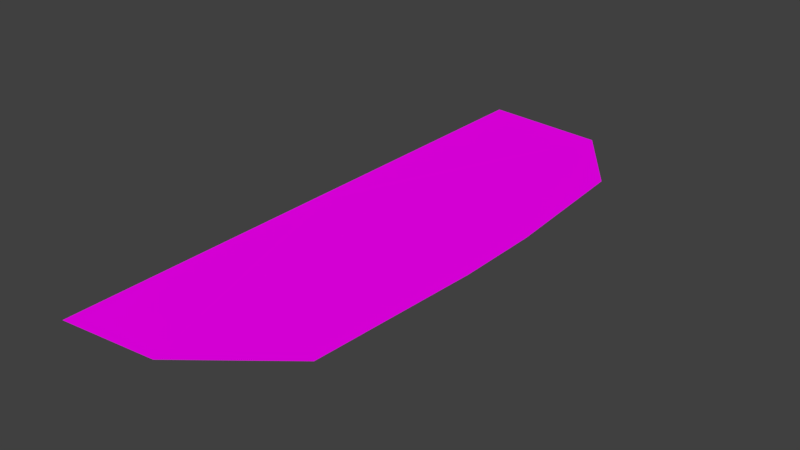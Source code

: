 # Source: aucman_bdrop_sea.blend  (saved by Blender 2.79.0; exported with 4.5.12 LTS)
import bpy
from mathutils import Matrix  # noqa: F401  (used for matrix-valued properties, if any)

bpy.ops.wm.read_factory_settings(use_empty=True)
scene = bpy.context.scene
scene.name = 'Scene'

# ---- collections
col_collection_1 = bpy.data.collections.new('Collection 1'); scene.collection.children.link(col_collection_1)

# ---- images (referenced by path relative to the original .blend; pixels are not part of the script)
import os
ASSET_DIR = os.environ.get("B2B_ASSET_DIR", "")  # directory of the original .blend (textures are referenced by path, not embedded)
HERE = os.path.dirname(os.path.abspath(__file__))  # packed textures are extracted next to this script under _unpacked/

def load_image(name, relpath, width, height, colorspace="sRGB"):
    """Load a texture the original file referenced (path relative to the .blend, or extracted next to this script)."""
    p = next((c for c in (os.path.join(HERE, relpath), os.path.join(ASSET_DIR, relpath)) if relpath and os.path.exists(c)), "")
    if p:
        img = bpy.data.images.load(p, check_existing=True)
        img.name = name
    else:  # same state as the original file: an image datablock whose file is absent (Cycles renders it pink)
        img = bpy.data.images.new(name, width, height)
        img.source = "FILE"
        img.filepath = "//" + (relpath or name)
    img.colorspace_settings.name = colorspace
    return img
img_water_foam_df_texture_dds = load_image('water_foam_df.texture.dds', 'water_foam_df.texture.dds', 1024, 1024, 'sRGB')
img_sfm_terrain_sand_wet_df_texture_dds = load_image('sfm_terrain_sand_wet_df.texture.dds', 'sfm_terrain_sand_wet_df.texture.dds', 1024, 1024, 'sRGB')

# ---- materials (node trees are filled in below, after node groups)
mat_mtl_ocean = bpy.data.materials.new('mtl_ocean')
mat_mtl_ocean.alpha_threshold = 0.0
mat_mtl_ocean.roughness = 0.5
mat_mtl_seadrop = bpy.data.materials.new('mtl_seadrop')
mat_mtl_seadrop.alpha_threshold = 0.0
mat_mtl_seadrop.roughness = 0.5
mat_mtl_seasand = bpy.data.materials.new('mtl_seasand')
mat_mtl_seasand.alpha_threshold = 0.0
mat_mtl_seasand.roughness = 0.5

# ---- material node trees
mat_mtl_ocean.use_nodes = True; mat_mtl_ocean.node_tree.nodes.clear()
_N = mat_mtl_ocean.node_tree.nodes; _L = mat_mtl_ocean.node_tree.links
n0 = _N.new('ShaderNodeOutputMaterial'); n0.name = 'Material Output'; n0.location = (300, 300)
n1 = _N.new('ShaderNodeBsdfDiffuse'); n1.name = 'Diffuse BSDF'; n1.location = (10, 300)
n2 = _N.new('ShaderNodeTexImage'); n2.name = 'Image Texture'; n2.location = (-182, 290)
n2.width = 140
n2.image = img_water_foam_df_texture_dds
_L.new(n1.outputs[0], n0.inputs[0])
_L.new(n2.outputs[0], n1.inputs[0])
n0.is_active_output = True
mat_mtl_seadrop.use_nodes = True; mat_mtl_seadrop.node_tree.nodes.clear()
_N = mat_mtl_seadrop.node_tree.nodes; _L = mat_mtl_seadrop.node_tree.links
n0 = _N.new('ShaderNodeOutputMaterial'); n0.name = 'Material Output'; n0.location = (300, 300)
n1 = _N.new('ShaderNodeBsdfDiffuse'); n1.name = 'Diffuse BSDF'; n1.location = (10, 300)
n2 = _N.new('ShaderNodeTexImage'); n2.name = 'Image Texture'; n2.location = (-212, 305)
n2.width = 140
n2.image = img_sfm_terrain_sand_wet_df_texture_dds
_L.new(n1.outputs[0], n0.inputs[0])
_L.new(n2.outputs[0], n1.inputs[0])
n0.is_active_output = True
mat_mtl_seasand.use_nodes = True; mat_mtl_seasand.node_tree.nodes.clear()
_N = mat_mtl_seasand.node_tree.nodes; _L = mat_mtl_seasand.node_tree.links
n0 = _N.new('ShaderNodeOutputMaterial'); n0.name = 'Material Output'; n0.location = (300, 300)
n1 = _N.new('ShaderNodeBsdfDiffuse'); n1.name = 'Diffuse BSDF'; n1.location = (10, 300)
n2 = _N.new('ShaderNodeTexImage'); n2.name = 'Image Texture'; n2.location = (-182, 290)
n2.width = 140
n2.image = img_sfm_terrain_sand_wet_df_texture_dds
_L.new(n1.outputs[0], n0.inputs[0])
_L.new(n2.outputs[0], n1.inputs[0])
n0.is_active_output = True

# ---- world
world_world = bpy.data.worlds.new('World'); scene.world = world_world
world_world.color = (0.05088, 0.05088, 0.05088)
world_world.use_sun_shadow = False
world_world.sun_shadow_jitter_overblur = 0.0
world_world.cycles.sampling_method = 'MANUAL'

# ---- meshes
me_g_ocean = bpy.data.meshes.new('g_ocean')
me_g_ocean.from_pydata([(200.0, 0.0, -12.0), (200.0, 72.0, -12.0), (2000.0, 0.0, -12.0), (2000.0, 279.8, -12.0), (200.0, 144.0, -12.0), (2000.0, 559.5, -12.0), (1000.0, -2712.0, -12.0), (200.0, -72.0, -12.0), (1900.0, -1989.0, -12.0), (2000.0, -279.8, -12.0), (52.24, -2812.0, -10.78), (52.24, -72.0, -10.78), (52.24, -5.0, -10.78), (52.24, 72.0, -10.78), (52.24, 144.0, -10.78), (1300.0, 2812.0, -12.0), (52.24, 2912.0, -10.78), (1900.0, 1989.0, -12.0), (52.24, 30.05, -10.78), (200.0, 108.0, -12.0), (126.1, -72.0, -11.61), (126.2, 0.08422, -11.9), (200.0, 36.0, -12.0), (52.24, 108.0, -10.78), (126.3, 71.16, -11.9), (200.0, -36.0, -12.0), (52.24, -36.0, -10.78), (126.1, 144.0, -11.61), (126.6, 107.5, -11.9), (125.7, 36.59, -11.9), (125.6, -35.6, -11.9), (89.18, -72.0, -11.42), (88.68, -0.2577, -11.9), (88.8, 72.11, -11.9), (89.18, 144.0, -11.42), (163.1, -72.0, -11.81), (163.0, 0.06943, -11.9), (163.2, 71.83, -11.9), (163.1, 144.0, -11.81), (89.17, 108.1, -11.9), (163.3, 107.1, -11.9), (89.24, 36.58, -11.9), (163.0, 36.01, -11.9), (89.29, -36.11, -11.9), (162.9, -35.65, -11.9), (52.24, 22.0, -10.78), (200.0, 126.0, -12.0), (70.71, -72.0, -11.32), (70.77, -0.4727, -11.9), (200.0, 54.0, -12.0), (52.24, 90.0, -10.78), (70.75, 71.42, -11.9), (200.0, -18.0, -12.0), (52.24, -54.0, -10.78), (70.71, 144.0, -11.32), (52.24, 59.95, -10.78), (200.0, 90.0, -12.0), (144.6, -72.0, -11.71), (144.9, -0.1674, -11.9), (200.0, 18.0, -12.0), (52.24, 126.0, -10.78), (144.2, 72.18, -11.9), (200.0, -54.0, -12.0), (52.24, -18.0, -10.78), (144.6, 144.0, -11.71), (70.3, 107.6, -11.9), (144.9, 108.3, -11.9), (125.5, 90.22, -11.9), (126.0, 126.1, -11.9), (69.65, 30.96, -11.9), (145.2, 35.27, -11.9), (126.1, 17.93, -11.9), (126.1, 53.99, -11.9), (70.15, -36.27, -11.9), (144.5, -36.05, -11.9), (126.5, -54.2, -11.9), (126.1, -18.02, -11.9), (107.6, -72.0, -11.51), (107.3, -0.4553, -11.9), (108.0, 72.12, -11.9), (107.6, 144.0, -11.51), (181.5, -72.0, -11.9), (182.0, 0.4883, -11.9), (181.5, 71.85, -11.9), (107.8, 108.3, -11.9), (181.6, 107.9, -11.9), (107.1, 35.91, -11.9), (181.5, 35.65, -11.9), (107.6, -36.0, -11.9), (182.1, -35.42, -11.9), (163.1, -18.01, -11.9), (163.4, -54.38, -11.9), (89.81, -53.54, -11.9), (163.7, 53.61, -11.9), (163.4, 17.92, -11.9), (88.69, 18.28, -11.9), (162.7, 125.8, -11.9), (163.1, 90.01, -11.9), (89.81, 89.94, -11.9), (89.52, 125.5, -11.9), (89.07, 53.6, -11.9), (89.56, -18.44, -11.9), (108.2, -18.07, -11.9), (107.7, 54.87, -11.9), (107.6, 125.4, -11.9), (107.7, 89.87, -11.9), (181.1, 90.17, -11.9), (181.5, 126.0, -11.9), (107.5, 17.71, -11.9), (181.5, 17.5, -11.9), (182.1, 54.3, -11.9), (108.2, -53.99, -11.9), (181.8, -53.96, -11.9), (182.2, -18.31, -11.9), (144.2, -17.66, -11.9), (144.6, -53.82, -11.9), (71.02, -53.5, -11.9), (144.7, 54.33, -11.9), (145.0, 18.56, -11.9), (71.83, 20.36, -11.9), (144.6, 125.5, -11.9), (144.9, 90.18, -11.9), (70.8, 89.65, -11.9), (70.4, 125.9, -11.9), (68.7, 55.63, -11.9), (70.21, -17.97, -11.9), (181.5, 144.0, -11.9), (66.14, -1.355, -11.62), (61.5, -1.236, -11.34), (56.87, -2.118, -11.06), (66.38, 18.29, -11.62), (61.93, 20.43, -11.34), (56.63, 20.07, -11.06), (52.24, 17.5, -10.78), (52.24, 3.0, -10.78), (52.24, -2.5, -10.78), (71.01, 13.67, -11.9), (70.93, 8.955, -11.9), (70.85, 4.241, -11.9), (66.2, 4.306, -11.62), (61.54, 3.37, -11.34), (56.89, 1.435, -11.06), (66.26, 8.966, -11.62), (61.58, 7.977, -11.34), (56.91, 3.989, -11.06), (66.32, 13.63, -11.62), (61.89, 15.82, -11.34), (56.61, 15.52, -11.06)], [], [(59, 2, 22), (56, 3, 19), (4, 5, 17, 15), (31, 47, 10), (3, 49, 22, 2), (125, 12, 63), (69, 124, 55, 18), (87, 42, 94, 109), (80, 27, 16), (46, 4, 126, 107), (88, 102, 101, 43), (33, 98, 122, 51), (59, 22, 87, 109), (119, 18, 45, 132, 131, 130), (86, 103, 100, 41), (40, 66, 121, 97), (24, 79, 103, 72), (65, 23, 50, 122), (30, 88, 111, 75), (85, 107, 96, 40), (91, 115, 57, 35), (120, 68, 28, 66), (137, 136, 145, 142), (114, 58, 21, 76), (90, 36, 58, 114), (21, 71, 108, 78), (67, 105, 79, 24), (90, 114, 74, 44), (25, 89, 112, 62), (47, 116, 53, 11), (106, 85, 40, 97), (43, 73, 116, 92), (87, 110, 93, 42), (123, 54, 14, 60), (121, 66, 28, 67), (30, 76, 102, 88), (74, 30, 75, 115), (9, 2, 25, 62), (32, 48, 125, 101), (22, 49, 110, 87), (94, 42, 70, 118), (96, 120, 66, 40), (29, 72, 103, 86), (71, 29, 86, 108), (80, 34, 99, 104), (83, 37, 93, 110), (84, 39, 98, 105), (138, 137, 142, 139), (46, 107, 85, 19), (56, 106, 83, 1), (64, 27, 68, 120), (123, 60, 23, 65), (31, 92, 116, 47), (21, 78, 102, 76), (96, 38, 64, 120), (103, 79, 33, 100), (1, 83, 110, 49), (44, 74, 115, 91), (20, 75, 111, 77), (58, 118, 71, 21), (81, 112, 91, 35), (117, 61, 24, 72), (39, 65, 122, 98), (43, 101, 125, 73), (84, 104, 99, 39), (37, 97, 121, 61), (77, 111, 92, 31), (52, 113, 89, 25), (107, 126, 38, 96), (59, 109, 82, 0), (39, 99, 123, 65), (82, 36, 90, 113), (109, 94, 36, 82), (117, 72, 29, 70), (86, 41, 95, 108), (79, 105, 98, 33), (78, 32, 101, 102), (68, 104, 84, 28), (146, 131, 132, 147), (36, 94, 118, 58), (122, 50, 13, 51), (88, 43, 92, 111), (32, 119, 136, 137, 138, 48), (129, 141, 134, 135), (42, 93, 117, 70), (61, 121, 67, 24), (0, 82, 113, 52), (70, 29, 71, 118), (57, 115, 75, 20), (73, 26, 53, 116), (34, 54, 123, 99), (37, 61, 117, 93), (106, 97, 37, 83), (89, 113, 90, 44), (68, 27, 80, 104), (74, 114, 76, 30), (100, 124, 69, 41), (95, 41, 69, 119), (48, 138, 139, 127), (7, 62, 112, 81), (56, 19, 85, 106), (67, 28, 84, 105), (3, 1, 49), (5, 46, 19, 3), (0, 2, 59), (5, 4, 46), (108, 95, 32, 78), (1, 3, 56), (10, 20, 77), (7, 81, 6), (57, 20, 6), (6, 81, 35), (35, 57, 6), (77, 31, 10), (47, 11, 10), (6, 20, 10), (2, 0, 52), (2, 52, 25), (7, 9, 62), (125, 48, 127, 128, 129, 12), (126, 4, 15), (15, 16, 27), (14, 54, 16), (54, 34, 16), (126, 15, 38), (27, 64, 15), (38, 15, 64), (34, 80, 16), (119, 69, 18), (32, 95, 119), (130, 131, 146, 145), (129, 135, 12), (139, 142, 143, 140), (145, 146, 143, 142), (127, 139, 140, 128), (124, 51, 13, 55), (147, 133, 134, 144), (125, 63, 26, 73), (136, 119, 130, 145), (140, 144, 141), (112, 89, 44, 91), (132, 45, 133, 147), (143, 147, 144), (128, 140, 141, 129), (100, 33, 51, 124), (141, 144, 134), (140, 143, 144), (143, 146, 147), (6, 8, 9, 7)])
_uv = me_g_ocean.uv_layers.new(name='UVMap')
_uv.uv.foreach_set('vector', [5.786, 1.492, 41.88, 0.9554, 5.79, 2.156, 5.882, 4.167, 41.93, 6.469, 5.944, 4.842, 6.126, 6.224, 41.96, 11.93, 36.76, 35.62, 24.68, 47.91, 1.53, -2.172, 0.7655, -2.206, 4.209, -46.5, 41.93, 6.469, 5.807, 2.822, 5.79, 2.156, 41.88, 0.9554, 0.7197, 0.03774, -0.003906, 0.6172, -0.03126, 0.0637, 0.6624, 1.97, 0.6249, 2.983, -0.05343, 3.166, -0.05817, 1.939, 5.094, 2.153, 4.388, 2.175, 4.4, 1.481, 5.094, 1.469, 2.318, 6.561, 3.072, 6.533, 4.135, 50.47, 6.024, 5.521, 6.126, 6.224, 5.382, 6.322, 5.299, 5.609, 2.241, -0.6804, 2.252, 0.03855, 1.503, 0.01441, 1.497, -0.7005, 1.454, 3.648, 1.511, 4.374, 0.729, 4.38, 0.715, 3.63, 5.786, 1.492, 5.79, 2.156, 5.094, 2.153, 5.094, 1.469, 0.7578, 1.527, -0.05817, 1.939, -0.03516, 1.578, 0.1627, 1.568, 0.4109, 1.62, 0.6024, 1.515, 2.184, 2.181, 2.209, 2.94, 1.457, 2.896, 1.463, 2.206, 4.509, 4.932, 3.775, 5.029, 3.739, 4.306, 4.459, 4.261, 2.969, 3.577, 2.234, 3.634, 2.209, 2.94, 2.95, 2.895, 0.7269, 5.121, -0.02586, 5.16, -0.04065, 4.409, 0.729, 4.38, 2.963, -0.6429, 2.241, -0.6804, 2.282, -1.407, 3.023, -1.387, 5.232, 4.906, 5.299, 5.609, 4.544, 5.675, 4.509, 4.932, 4.502, -1.307, 3.755, -1.333, 3.797, -2.061, 4.544, -2.0, 3.806, 5.719, 3.041, 5.793, 3.031, 5.036, 3.775, 5.029, 0.8081, 1.136, 0.7753, 1.321, 0.6523, 1.371, 0.6602, 1.129, 3.678, 0.08966, 3.692, 0.7726, 2.955, 0.7697, 2.964, 0.05562, 4.415, 0.1006, 4.393, 0.7957, 3.692, 0.7726, 3.678, 0.08966, 2.955, 0.7697, 2.94, 1.472, 2.203, 1.456, 2.206, 0.7374, 2.959, 4.341, 2.239, 4.35, 2.234, 3.634, 2.969, 3.577, 4.415, 0.1006, 3.678, 0.08966, 3.715, -0.6315, 4.44, -0.5804, 5.862, -0.5055, 5.181, -0.5287, 5.222, -1.236, 5.918, -1.173, 0.7655, -2.206, 0.7543, -1.432, -0.04206, -1.473, -0.01107, -2.247, 5.16, 4.225, 5.232, 4.906, 4.509, 4.932, 4.459, 4.261, 1.497, -0.7005, 0.7095, -0.7145, 0.7543, -1.432, 1.532, -1.413, 5.094, 2.153, 5.133, 2.857, 4.423, 2.851, 4.388, 2.175, 0.7558, 5.881, 0.8022, 6.632, 0.03329, 6.676, -0.00185, 5.916, 3.739, 4.306, 3.775, 5.029, 3.031, 5.036, 2.959, 4.341, 2.963, -0.6429, 2.964, 0.05562, 2.252, 0.03855, 2.241, -0.6804, 3.715, -0.6315, 2.963, -0.6429, 3.023, -1.387, 3.755, -1.333, 41.75, -4.605, 41.88, 0.9554, 5.862, -0.5055, 5.918, -1.173, 1.471, 0.7372, 0.7734, 0.7344, 0.7197, 0.03774, 1.503, 0.01441, 5.79, 2.156, 5.807, 2.822, 5.133, 2.857, 5.094, 2.153, 4.4, 1.481, 4.388, 2.175, 3.695, 2.151, 3.687, 1.501, 4.544, 5.675, 3.806, 5.719, 3.775, 5.029, 4.509, 4.932, 2.924, 2.207, 2.95, 2.895, 2.209, 2.94, 2.184, 2.181, 2.94, 1.472, 2.924, 2.207, 2.184, 2.181, 2.203, 1.456, 2.318, 6.561, 1.562, 6.594, 1.545, 5.832, 2.286, 5.797, 5.135, 3.524, 4.429, 3.555, 4.423, 2.851, 5.133, 2.857, 2.266, 5.1, 1.505, 5.12, 1.511, 4.374, 2.239, 4.35, 0.7976, 0.9432, 0.8081, 1.136, 0.6602, 1.129, 0.6254, 0.921, 6.024, 5.521, 5.299, 5.609, 5.232, 4.906, 5.944, 4.842, 5.882, 4.167, 5.16, 4.225, 5.135, 3.524, 5.838, 3.494, 3.859, 6.48, 3.072, 6.533, 3.041, 5.793, 3.806, 5.719, 0.7558, 5.881, -0.00185, 5.916, -0.02586, 5.16, 0.7269, 5.121, 1.53, -2.172, 1.532, -1.413, 0.7543, -1.432, 0.7655, -2.206, 2.955, 0.7697, 2.206, 0.7374, 2.252, 0.03855, 2.964, 0.05562, 4.544, 5.675, 4.628, 6.407, 3.859, 6.48, 3.806, 5.719, 2.209, 2.94, 2.234, 3.634, 1.454, 3.648, 1.457, 2.896, 5.838, 3.494, 5.135, 3.524, 5.133, 2.857, 5.807, 2.822, 4.44, -0.5804, 3.715, -0.6315, 3.755, -1.333, 4.502, -1.307, 3.036, -2.109, 3.023, -1.387, 2.282, -1.407, 2.286, -2.14, 3.692, 0.7726, 3.687, 1.501, 2.94, 1.472, 2.955, 0.7697, 5.275, -1.931, 5.222, -1.236, 4.502, -1.307, 4.544, -2.0, 3.685, 2.896, 3.681, 3.597, 2.969, 3.577, 2.95, 2.895, 1.505, 5.12, 0.7269, 5.121, 0.729, 4.38, 1.511, 4.374, 1.497, -0.7005, 1.503, 0.01441, 0.7197, 0.03774, 0.7095, -0.7145, 2.266, 5.1, 2.286, 5.797, 1.545, 5.832, 1.505, 5.12, 4.429, 3.555, 4.459, 4.261, 3.739, 4.306, 3.681, 3.597, 2.286, -2.14, 2.282, -1.407, 1.532, -1.413, 1.53, -2.172, 5.822, 0.161, 5.153, 0.1196, 5.181, -0.5287, 5.862, -0.5055, 5.299, 5.609, 5.382, 6.322, 4.628, 6.407, 4.544, 5.675, 5.786, 1.492, 5.094, 1.469, 5.123, 0.828, 5.798, 0.8266, 1.505, 5.12, 1.545, 5.832, 0.7558, 5.881, 0.7269, 5.121, 5.123, 0.828, 4.393, 0.7957, 4.415, 0.1006, 5.153, 0.1196, 5.094, 1.469, 4.4, 1.481, 4.393, 0.7957, 5.123, 0.828, 3.685, 2.896, 2.95, 2.895, 2.924, 2.207, 3.695, 2.151, 2.184, 2.181, 1.463, 2.206, 1.449, 1.468, 2.203, 1.456, 2.234, 3.634, 2.239, 4.35, 1.511, 4.374, 1.454, 3.648, 2.206, 0.7374, 1.471, 0.7372, 1.503, 0.01441, 2.252, 0.03855, 3.041, 5.793, 2.286, 5.797, 2.266, 5.1, 3.031, 5.036, 0.4297, 1.488, 0.4109, 1.62, 0.1627, 1.568, 0.1953, 1.391, 4.393, 0.7957, 4.4, 1.481, 3.687, 1.501, 3.692, 0.7726, 0.729, 4.38, -0.04065, 4.409, -0.04924, 3.664, 0.715, 3.63, 2.241, -0.6804, 1.497, -0.7005, 1.532, -1.413, 2.282, -1.407, 1.471, 0.7372, 0.7578, 1.527, 0.7753, 1.321, 0.8081, 1.136, 0.7976, 0.9432, 0.7734, 0.7344, 0.2123, 0.6665, 0.2297, 0.794, 0.05469, 0.8516, 0.04003, 0.6845, 4.388, 2.175, 4.423, 2.851, 3.685, 2.896, 3.695, 2.151, 3.681, 3.597, 3.739, 4.306, 2.959, 4.341, 2.969, 3.577, 5.798, 0.8266, 5.123, 0.828, 5.153, 0.1196, 5.822, 0.161, 3.695, 2.151, 2.924, 2.207, 2.94, 1.472, 3.687, 1.501, 3.797, -2.061, 3.755, -1.333, 3.023, -1.387, 3.036, -2.109, 0.7095, -0.7145, -0.04688, -0.7009, -0.04206, -1.473, 0.7543, -1.432, 1.562, 6.594, 0.8022, 6.632, 0.7558, 5.881, 1.545, 5.832, 4.429, 3.555, 3.681, 3.597, 3.685, 2.896, 4.423, 2.851, 5.16, 4.225, 4.459, 4.261, 4.429, 3.555, 5.135, 3.524, 5.181, -0.5287, 5.153, 0.1196, 4.415, 0.1006, 4.44, -0.5804, 3.041, 5.793, 3.072, 6.533, 2.318, 6.561, 2.286, 5.797, 3.715, -0.6315, 3.678, 0.08966, 2.964, 0.05562, 2.963, -0.6429, 1.457, 2.896, 0.6249, 2.983, 0.6624, 1.97, 1.463, 2.206, 1.449, 1.468, 1.463, 2.206, 0.6624, 1.97, 0.7578, 1.527, 0.7734, 0.7344, 0.7976, 0.9432, 0.6254, 0.921, 0.6009, 0.6904, 5.994, -1.853, 5.918, -1.173, 5.222, -1.236, 5.275, -1.931, 5.882, 4.167, 5.944, 4.842, 5.232, 4.906, 5.16, 4.225, 2.959, 4.341, 3.031, 5.036, 2.266, 5.1, 2.239, 4.35, 41.93, 6.469, 5.838, 3.494, 5.807, 2.822, 41.96, 11.93, 6.024, 5.521, 5.944, 4.842, 41.93, 6.469, 5.798, 0.8266, 41.88, 0.9554, 5.786, 1.492, 41.96, 11.93, 6.126, 6.224, 6.024, 5.521, 2.203, 1.456, 1.449, 1.468, 1.471, 0.7372, 2.206, 0.7374, 5.838, 3.494, 41.93, 6.469, 5.882, 4.167, 4.209, -46.5, 3.036, -2.109, 2.286, -2.14, 5.994, -1.853, 5.275, -1.931, 20.04, -44.24, 3.797, -2.061, 3.036, -2.109, 20.04, -44.24, 20.04, -44.24, 5.275, -1.931, 4.544, -2.0, 4.544, -2.0, 3.797, -2.061, 20.04, -44.24, 2.286, -2.14, 1.53, -2.172, 4.209, -46.5, 0.7655, -2.206, -0.01107, -2.247, 4.209, -46.5, 20.04, -44.24, 3.036, -2.109, 4.209, -46.5, 41.88, 0.9554, 5.798, 0.8266, 5.822, 0.161, 41.88, 0.9554, 5.822, 0.161, 5.862, -0.5055, 5.994, -1.853, 41.75, -4.605, 5.918, -1.173, 0.7197, 0.03774, 0.7734, 0.7344, 0.6009, 0.6904, 0.4126, 0.6823, 0.2123, 0.6665, -0.003906, 0.6172, 5.382, 6.322, 6.126, 6.224, 24.68, 47.91, 24.68, 47.91, 4.135, 50.47, 3.072, 6.533, 0.03329, 6.676, 0.8022, 6.632, 4.135, 50.47, 0.8022, 6.632, 1.562, 6.594, 4.135, 50.47, 5.382, 6.322, 24.68, 47.91, 4.628, 6.407, 3.072, 6.533, 3.859, 6.48, 24.68, 47.91, 4.628, 6.407, 24.68, 47.91, 3.859, 6.48, 1.562, 6.594, 2.318, 6.561, 4.135, 50.47, 0.7578, 1.527, 0.6624, 1.97, -0.05817, 1.939, 1.471, 0.7372, 1.449, 1.468, 0.7578, 1.527, 0.6024, 1.515, 0.4109, 1.62, 0.4297, 1.488, 0.6523, 1.371, 0.2123, 0.6665, 0.04003, 0.6845, -0.003906, 0.6172, 0.6254, 0.921, 0.6602, 1.129, 0.4375, 1.062, 0.4375, 0.8438, 0.6523, 1.371, 0.4297, 1.488, 0.4375, 1.062, 0.6602, 1.129, 0.6009, 0.6904, 0.6254, 0.921, 0.4375, 0.8438, 0.4126, 0.6823, 0.6249, 2.983, 0.715, 3.63, -0.04924, 3.664, -0.05343, 3.166, 0.1953, 1.391, -0.003906, 1.438, 0.05469, 0.8516, 0.2344, 0.8867, 0.7197, 0.03774, -0.03126, 0.0637, -0.04688, -0.7009, 0.7095, -0.7145, 0.7753, 1.321, 0.7578, 1.527, 0.6024, 1.515, 0.6523, 1.371, 0.4375, 0.8438, 0.2344, 0.8867, 0.2297, 0.794, 5.222, -1.236, 5.181, -0.5287, 4.44, -0.5804, 4.502, -1.307, 0.1627, 1.568, -0.03516, 1.578, -0.003906, 1.438, 0.1953, 1.391, 0.4375, 1.062, 0.1953, 1.391, 0.2344, 0.8867, 0.4126, 0.6823, 0.4375, 0.8438, 0.2297, 0.794, 0.2123, 0.6665, 1.457, 2.896, 1.454, 3.648, 0.715, 3.63, 0.6249, 2.983, 0.2297, 0.794, 0.2344, 0.8867, 0.05469, 0.8516, 0.4375, 0.8438, 0.4375, 1.062, 0.2344, 0.8867, 0.4375, 1.062, 0.4297, 1.488, 0.1953, 1.391, 20.04, -44.24, 36.44, -33.96, 41.75, -4.605, 5.994, -1.853])
me_g_ocean.materials.append(mat_mtl_ocean)
me_g_ocean.use_remesh_preserve_volume = False
me_g_ocean.use_remesh_preserve_attributes = False
me_g_ocean.use_mirror_vertex_groups = False
me_g_ocean.update()
me_co_culling = bpy.data.meshes.new('co_culling')
me_co_culling.from_pydata([(0.0, 0.0, 0.0), (0.0, 0.0, 0.0), (0.0, 0.0, 0.0), (0.0, 0.0, 0.0), (0.0, 0.0, 0.0), (0.0, 0.0, 0.0), (0.0, 0.0, 0.0), (0.0, 0.0, 0.0)], [], [(0, 1, 3, 2), (2, 3, 7, 6), (6, 7, 5, 4), (4, 5, 1, 0), (2, 6, 4, 0), (7, 3, 1, 5)])
me_co_culling.materials.append(mat_mtl_seadrop)
me_co_culling.use_remesh_preserve_volume = False
me_co_culling.use_remesh_preserve_attributes = False
me_co_culling.use_mirror_vertex_groups = False
me_co_culling.update()
me_g_sand = bpy.data.meshes.new('g_sand')
me_g_sand.from_pydata([(640.0, -144.0, -31.0), (114.0, -144.0, -15.0), (640.0, 216.0, -31.0), (52.0, -144.0, -11.0), (254.0, 216.0, -31.0), (114.0, 216.0, -15.0), (254.0, -144.0, -31.0), (52.0, 216.0, -11.0)], [], [(4, 6, 0, 2), (5, 1, 6, 4), (7, 3, 1, 5)])
me_g_sand.polygons.foreach_set('use_smooth', [True] * 3)
_uv = me_g_sand.uv_layers.new(name='UVMap')
_uv.uv.foreach_set('vector', [25.33, 1.0, 25.33, -43.91, 73.48, -43.91, 73.48, 1.0, 7.75, 1.0, 7.75, -43.91, 25.33, -43.91, 25.33, 1.0, 0.0, 1.0, 1.168e-05, -43.91, 7.75, -43.91, 7.75, 1.0])
me_g_sand.materials.append(mat_mtl_seasand)
me_g_sand.use_remesh_preserve_volume = False
me_g_sand.use_remesh_preserve_attributes = False
me_g_sand.use_mirror_vertex_groups = False
me_g_sand.update()

# ---- objects
ob_g_ocean = bpy.data.objects.new('g_ocean', me_g_ocean)
ob_co_culling = bpy.data.objects.new('co_culling', me_co_culling)
ob_g_sand = bpy.data.objects.new('g_sand', me_g_sand)

# ---- transforms, parenting, visibility, modifiers, constraints
ob_g_ocean.location = (0.0, 0.0, 0.0)
ob_g_ocean.lineart.crease_threshold = 0.0
ob_co_culling.location = (0.0, 0.0, 0.0)
ob_co_culling.lineart.crease_threshold = 0.0
ob_g_sand.location = (0.0, 0.0, 0.0)
ob_g_sand.lineart.crease_threshold = 0.0

# ---- collection membership
col_collection_1.objects.link(ob_g_ocean)
col_collection_1.objects.link(ob_co_culling)
col_collection_1.objects.link(ob_g_sand)

# ---- scene / render settings (as saved in the file)
scene.frame_start = 1; scene.frame_end = 250; scene.frame_set(1)
scene.render.engine = 'CYCLES'
scene.render.resolution_percentage = 50
scene.render.dither_intensity = 0.0
scene.cycles.use_denoising = False
scene.cycles.samples = 128
scene.cycles.sampling_pattern = 'TABULATED_SOBOL'
scene.cycles.use_adaptive_sampling = False
scene.cycles.use_light_tree = False
scene.cycles.blur_glossy = 0.0
scene.cycles.sample_clamp_indirect = 0.0
scene.view_settings.view_transform = 'Standard'
bpy.context.view_layer.update()

# ---- added for rendering (the .blend has no active camera and no usable light): camera, sun
cam_auto = bpy.data.cameras.new('AutoCamera')
cam_auto.lens = 50.0
cam_auto.sensor_width = 36.0
cam_auto.clip_end = 98455.6
ob_auto_camera = bpy.data.objects.new('AutoCamera', cam_auto)
scene.collection.objects.link(ob_auto_camera)
ob_auto_camera.location = (6610.03, -6682.04, 4472.52)
ob_auto_camera.rotation_euler = (1.09748, -7.21219e-08, 0.694738)
scene.camera = ob_auto_camera
light_auto_sun = bpy.data.lights.new('AutoSun', 'SUN')
light_auto_sun.energy = 3.0
light_auto_sun.angle = 0.0523599
ob_auto_sun = bpy.data.objects.new('AutoSun', light_auto_sun)
scene.collection.objects.link(ob_auto_sun)
ob_auto_sun.rotation_euler = (0.872665, 0.174533, 0.523599)
bpy.context.view_layer.update()
